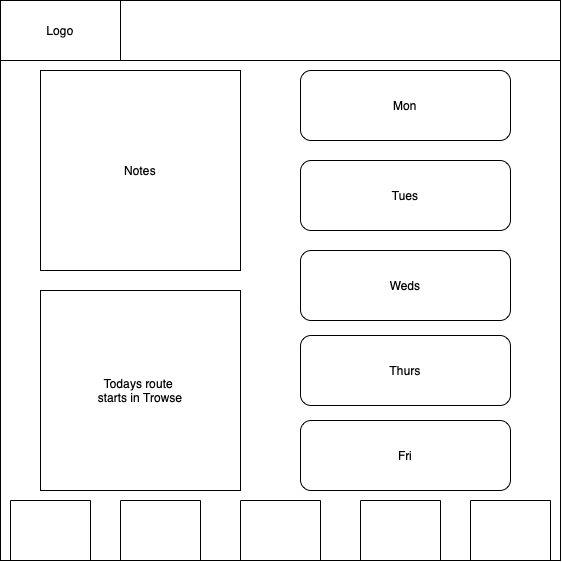

The diagram above was exported from draw.io. Its source (the exported page's mxGraphModel, read from the mxfile embedded in the PNG):
<mxGraphModel dx="848" dy="575" grid="1" gridSize="10" guides="1" tooltips="1" connect="1" arrows="1" fold="1" page="1" pageScale="1" pageWidth="827" pageHeight="1169" math="0" shadow="0">
  <root>
    <mxCell id="0" />
    <mxCell id="1" parent="0" />
    <mxCell id="4o4hUwesdmubRp1Ydk0u-1" value="" style="whiteSpace=wrap;html=1;aspect=fixed;" vertex="1" parent="1">
      <mxGeometry x="160" y="120" width="560" height="560" as="geometry" />
    </mxCell>
    <mxCell id="4o4hUwesdmubRp1Ydk0u-9" value="" style="group" vertex="1" connectable="0" parent="1">
      <mxGeometry x="160" y="620" width="560" height="60" as="geometry" />
    </mxCell>
    <mxCell id="4o4hUwesdmubRp1Ydk0u-3" value="" style="swimlane;startSize=0;" vertex="1" parent="4o4hUwesdmubRp1Ydk0u-9">
      <mxGeometry x="10" width="80" height="60" as="geometry" />
    </mxCell>
    <mxCell id="4o4hUwesdmubRp1Ydk0u-4" value="" style="swimlane;startSize=0;" vertex="1" parent="4o4hUwesdmubRp1Ydk0u-9">
      <mxGeometry x="120" width="80" height="60" as="geometry" />
    </mxCell>
    <mxCell id="4o4hUwesdmubRp1Ydk0u-5" value="" style="swimlane;startSize=0;" vertex="1" parent="4o4hUwesdmubRp1Ydk0u-9">
      <mxGeometry x="240" width="80" height="60" as="geometry" />
    </mxCell>
    <mxCell id="4o4hUwesdmubRp1Ydk0u-6" value="" style="swimlane;startSize=0;" vertex="1" parent="4o4hUwesdmubRp1Ydk0u-9">
      <mxGeometry x="360" width="80" height="60" as="geometry" />
    </mxCell>
    <mxCell id="4o4hUwesdmubRp1Ydk0u-7" value="" style="swimlane;startSize=0;" vertex="1" parent="4o4hUwesdmubRp1Ydk0u-9">
      <mxGeometry x="470" width="80" height="60" as="geometry" />
    </mxCell>
    <mxCell id="4o4hUwesdmubRp1Ydk0u-14" value="Todays route &lt;br&gt;starts in Trowse" style="whiteSpace=wrap;html=1;aspect=fixed;" vertex="1" parent="1">
      <mxGeometry x="200" y="410" width="200" height="200" as="geometry" />
    </mxCell>
    <mxCell id="4o4hUwesdmubRp1Ydk0u-18" value="Mon" style="rounded=1;whiteSpace=wrap;html=1;" vertex="1" parent="1">
      <mxGeometry x="460" y="190" width="210" height="70" as="geometry" />
    </mxCell>
    <mxCell id="4o4hUwesdmubRp1Ydk0u-20" value="Tues" style="rounded=1;whiteSpace=wrap;html=1;" vertex="1" parent="1">
      <mxGeometry x="460" y="280" width="210" height="70" as="geometry" />
    </mxCell>
    <mxCell id="4o4hUwesdmubRp1Ydk0u-21" value="Weds" style="rounded=1;whiteSpace=wrap;html=1;" vertex="1" parent="1">
      <mxGeometry x="460" y="370" width="210" height="70" as="geometry" />
    </mxCell>
    <mxCell id="4o4hUwesdmubRp1Ydk0u-22" value="Thurs" style="rounded=1;whiteSpace=wrap;html=1;" vertex="1" parent="1">
      <mxGeometry x="460" y="455" width="210" height="70" as="geometry" />
    </mxCell>
    <mxCell id="4o4hUwesdmubRp1Ydk0u-25" value="Fri" style="rounded=1;whiteSpace=wrap;html=1;" vertex="1" parent="1">
      <mxGeometry x="460" y="540" width="210" height="70" as="geometry" />
    </mxCell>
    <mxCell id="4o4hUwesdmubRp1Ydk0u-26" value="Notes" style="whiteSpace=wrap;html=1;aspect=fixed;" vertex="1" parent="1">
      <mxGeometry x="200" y="190" width="200" height="200" as="geometry" />
    </mxCell>
    <mxCell id="4o4hUwesdmubRp1Ydk0u-27" value="" style="rounded=0;whiteSpace=wrap;html=1;" vertex="1" parent="1">
      <mxGeometry x="160" y="120" width="560" height="60" as="geometry" />
    </mxCell>
    <mxCell id="4o4hUwesdmubRp1Ydk0u-28" value="Logo" style="rounded=0;whiteSpace=wrap;html=1;" vertex="1" parent="1">
      <mxGeometry x="160" y="120" width="120" height="60" as="geometry" />
    </mxCell>
  </root>
</mxGraphModel>